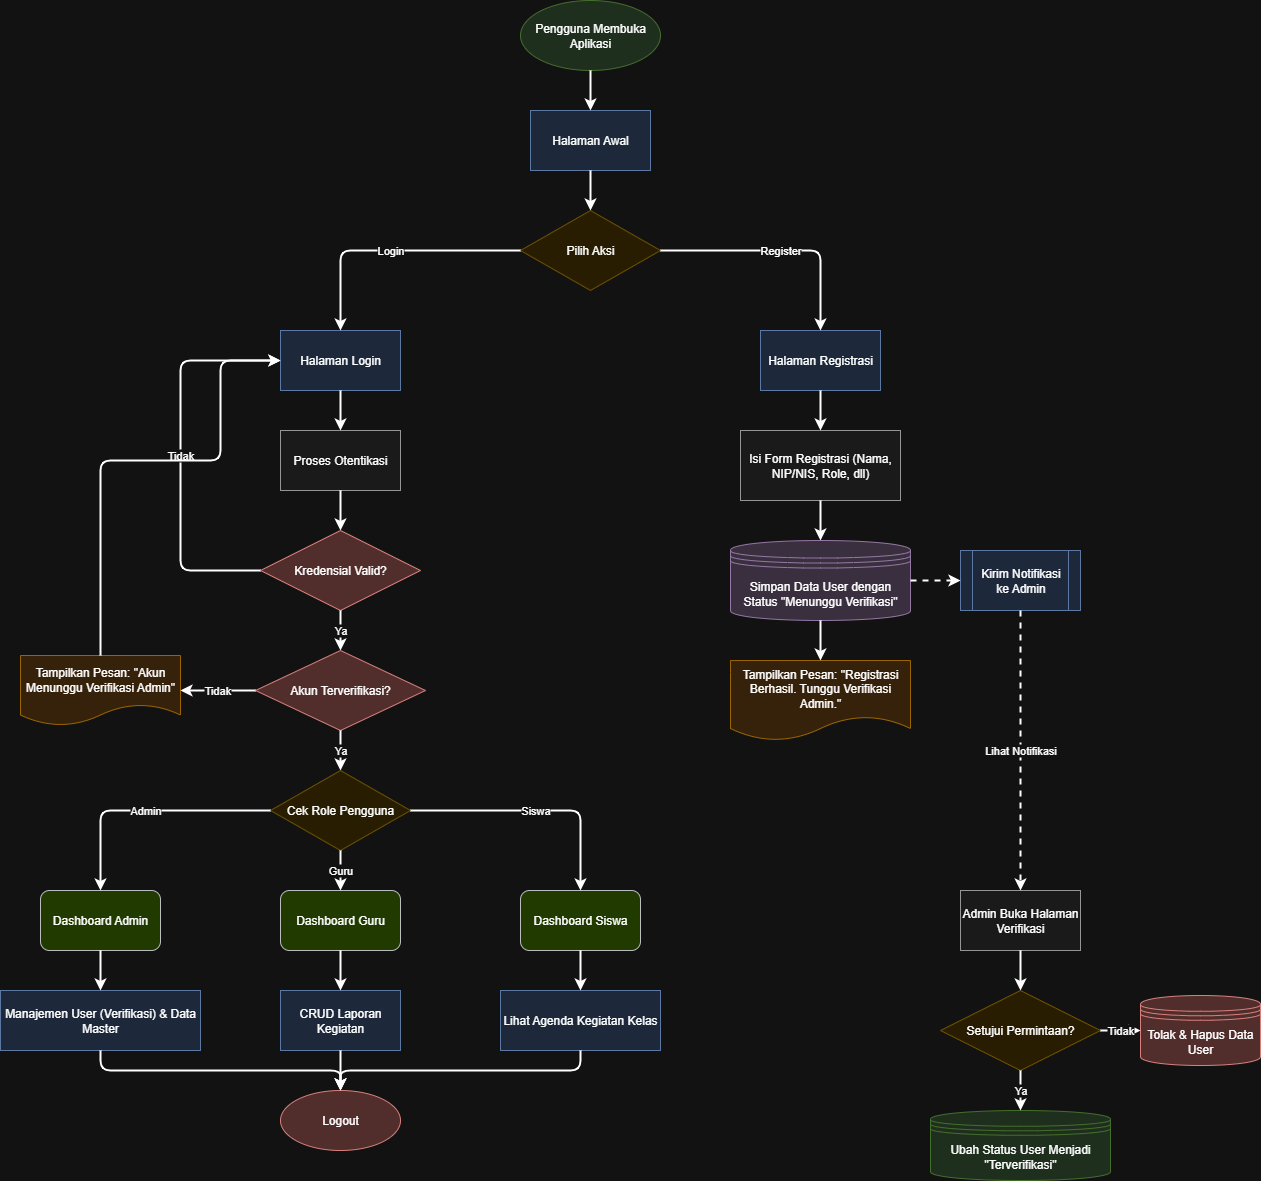

The diagram above was exported from draw.io. Its source (the exported page's mxGraphModel, read from the mxfile embedded in the PNG):
<mxGraphModel dx="1737" dy="1070" grid="1" gridSize="10" guides="1" tooltips="1" connect="1" arrows="1" fold="1" page="1" pageScale="1" pageWidth="850" pageHeight="1100" math="0" shadow="0">
  <root>
    <mxCell id="0" />
    <mxCell id="1" parent="0" />
    <mxCell id="xGcyTXW4MDDECdyArK0P-1" value="Pengguna Membuka Aplikasi" style="ellipse;whiteSpace=wrap;html=1;fillColor=#d5e8d4;strokeColor=#82b366;" parent="1" vertex="1">
      <mxGeometry x="1050" y="380" width="140" height="70" as="geometry" />
    </mxCell>
    <mxCell id="xGcyTXW4MDDECdyArK0P-2" value="Halaman Awal" style="rounded=0;whiteSpace=wrap;html=1;fillColor=#dae8fc;strokeColor=#6c8ebf;" parent="1" vertex="1">
      <mxGeometry x="1060" y="490" width="120" height="60" as="geometry" />
    </mxCell>
    <mxCell id="xGcyTXW4MDDECdyArK0P-3" value="" style="edgeStyle=orthogonalEdgeStyle;endArrow=classic;html=1;endFill=1;strokeWidth=2;" parent="1" source="xGcyTXW4MDDECdyArK0P-1" target="xGcyTXW4MDDECdyArK0P-2" edge="1">
      <mxGeometry relative="1" as="geometry" />
    </mxCell>
    <mxCell id="xGcyTXW4MDDECdyArK0P-4" value="Pilih Aksi" style="rhombus;whiteSpace=wrap;html=1;fillColor=#fff2cc;strokeColor=#d6b656;" parent="1" vertex="1">
      <mxGeometry x="1050" y="590" width="140" height="80" as="geometry" />
    </mxCell>
    <mxCell id="xGcyTXW4MDDECdyArK0P-5" value="" style="edgeStyle=orthogonalEdgeStyle;endArrow=classic;html=1;endFill=1;strokeWidth=2;" parent="1" source="xGcyTXW4MDDECdyArK0P-2" target="xGcyTXW4MDDECdyArK0P-4" edge="1">
      <mxGeometry relative="1" as="geometry" />
    </mxCell>
    <mxCell id="xGcyTXW4MDDECdyArK0P-6" value="Halaman Login" style="rounded=0;whiteSpace=wrap;html=1;fillColor=#dae8fc;strokeColor=#6c8ebf;" parent="1" vertex="1">
      <mxGeometry x="810" y="710" width="120" height="60" as="geometry" />
    </mxCell>
    <mxCell id="xGcyTXW4MDDECdyArK0P-7" value="Halaman Registrasi" style="rounded=0;whiteSpace=wrap;html=1;fillColor=#dae8fc;strokeColor=#6c8ebf;" parent="1" vertex="1">
      <mxGeometry x="1290" y="710" width="120" height="60" as="geometry" />
    </mxCell>
    <mxCell id="xGcyTXW4MDDECdyArK0P-8" value="Login" style="edgeStyle=orthogonalEdgeStyle;endArrow=classic;html=1;endFill=1;strokeWidth=2;" parent="1" source="xGcyTXW4MDDECdyArK0P-4" target="xGcyTXW4MDDECdyArK0P-6" edge="1">
      <mxGeometry relative="1" as="geometry">
        <Array as="points">
          <mxPoint x="870" y="630" />
        </Array>
      </mxGeometry>
    </mxCell>
    <mxCell id="xGcyTXW4MDDECdyArK0P-9" value="Register" style="edgeStyle=orthogonalEdgeStyle;endArrow=classic;html=1;endFill=1;strokeWidth=2;" parent="1" source="xGcyTXW4MDDECdyArK0P-4" target="xGcyTXW4MDDECdyArK0P-7" edge="1">
      <mxGeometry relative="1" as="geometry">
        <Array as="points">
          <mxPoint x="1350" y="630" />
        </Array>
      </mxGeometry>
    </mxCell>
    <mxCell id="xGcyTXW4MDDECdyArK0P-10" value="Proses Otentikasi" style="rounded=0;whiteSpace=wrap;html=1;fillColor=#f5f5f5;strokeColor=#666666;" parent="1" vertex="1">
      <mxGeometry x="810" y="810" width="120" height="60" as="geometry" />
    </mxCell>
    <mxCell id="xGcyTXW4MDDECdyArK0P-11" value="" style="edgeStyle=orthogonalEdgeStyle;endArrow=classic;html=1;endFill=1;strokeWidth=2;" parent="1" source="xGcyTXW4MDDECdyArK0P-6" target="xGcyTXW4MDDECdyArK0P-10" edge="1">
      <mxGeometry relative="1" as="geometry" />
    </mxCell>
    <mxCell id="xGcyTXW4MDDECdyArK0P-12" value="Kredensial Valid?" style="rhombus;whiteSpace=wrap;html=1;fillColor=#f8cecc;strokeColor=#b85450;" parent="1" vertex="1">
      <mxGeometry x="790" y="910" width="160" height="80" as="geometry" />
    </mxCell>
    <mxCell id="xGcyTXW4MDDECdyArK0P-13" value="" style="edgeStyle=orthogonalEdgeStyle;endArrow=classic;html=1;endFill=1;strokeWidth=2;" parent="1" source="xGcyTXW4MDDECdyArK0P-10" target="xGcyTXW4MDDECdyArK0P-12" edge="1">
      <mxGeometry relative="1" as="geometry" />
    </mxCell>
    <mxCell id="xGcyTXW4MDDECdyArK0P-14" value="Tidak" style="edgeStyle=orthogonalEdgeStyle;endArrow=classic;html=1;endFill=1;strokeWidth=2;" parent="1" source="xGcyTXW4MDDECdyArK0P-12" target="xGcyTXW4MDDECdyArK0P-6" edge="1">
      <mxGeometry relative="1" as="geometry">
        <Array as="points">
          <mxPoint x="710" y="950" />
          <mxPoint x="710" y="740" />
        </Array>
      </mxGeometry>
    </mxCell>
    <mxCell id="xGcyTXW4MDDECdyArK0P-15" value="Akun Terverifikasi?" style="rhombus;whiteSpace=wrap;html=1;fillColor=#f8cecc;strokeColor=#b85450;" parent="1" vertex="1">
      <mxGeometry x="785" y="1030" width="170" height="80" as="geometry" />
    </mxCell>
    <mxCell id="xGcyTXW4MDDECdyArK0P-16" value="Ya" style="edgeStyle=orthogonalEdgeStyle;endArrow=classic;html=1;endFill=1;strokeWidth=2;" parent="1" source="xGcyTXW4MDDECdyArK0P-12" target="xGcyTXW4MDDECdyArK0P-15" edge="1">
      <mxGeometry relative="1" as="geometry" />
    </mxCell>
    <mxCell id="xGcyTXW4MDDECdyArK0P-17" value="Tampilkan Pesan: &quot;Akun Menunggu Verifikasi Admin&quot;" style="shape=document;whiteSpace=wrap;html=1;boundedLbl=1;fillColor=#ffe6cc;strokeColor=#d79b00;" parent="1" vertex="1">
      <mxGeometry x="550" y="1035" width="160" height="70" as="geometry" />
    </mxCell>
    <mxCell id="xGcyTXW4MDDECdyArK0P-18" value="Tidak" style="edgeStyle=orthogonalEdgeStyle;endArrow=classic;html=1;endFill=1;strokeWidth=2;" parent="1" source="xGcyTXW4MDDECdyArK0P-15" target="xGcyTXW4MDDECdyArK0P-17" edge="1">
      <mxGeometry relative="1" as="geometry" />
    </mxCell>
    <mxCell id="xGcyTXW4MDDECdyArK0P-19" value="" style="edgeStyle=orthogonalEdgeStyle;endArrow=classic;html=1;endFill=1;strokeWidth=2;" parent="1" source="xGcyTXW4MDDECdyArK0P-17" target="xGcyTXW4MDDECdyArK0P-6" edge="1">
      <mxGeometry relative="1" as="geometry">
        <Array as="points">
          <mxPoint x="630" y="840" />
          <mxPoint x="750" y="840" />
          <mxPoint x="750" y="740" />
        </Array>
      </mxGeometry>
    </mxCell>
    <mxCell id="xGcyTXW4MDDECdyArK0P-20" value="Cek Role Pengguna" style="rhombus;whiteSpace=wrap;html=1;fillColor=#fff2cc;strokeColor=#d6b656;" parent="1" vertex="1">
      <mxGeometry x="800" y="1150" width="140" height="80" as="geometry" />
    </mxCell>
    <mxCell id="xGcyTXW4MDDECdyArK0P-21" value="Ya" style="edgeStyle=orthogonalEdgeStyle;endArrow=classic;html=1;endFill=1;strokeWidth=2;" parent="1" source="xGcyTXW4MDDECdyArK0P-15" target="xGcyTXW4MDDECdyArK0P-20" edge="1">
      <mxGeometry relative="1" as="geometry" />
    </mxCell>
    <mxCell id="xGcyTXW4MDDECdyArK0P-22" value="Dashboard Admin" style="rounded=1;whiteSpace=wrap;html=1;fillColor=#cdeb8b;strokeColor=#36393d;" parent="1" vertex="1">
      <mxGeometry x="570" y="1270" width="120" height="60" as="geometry" />
    </mxCell>
    <mxCell id="xGcyTXW4MDDECdyArK0P-23" value="Dashboard Guru" style="rounded=1;whiteSpace=wrap;html=1;fillColor=#cdeb8b;strokeColor=#36393d;" parent="1" vertex="1">
      <mxGeometry x="810" y="1270" width="120" height="60" as="geometry" />
    </mxCell>
    <mxCell id="xGcyTXW4MDDECdyArK0P-24" value="Dashboard Siswa" style="rounded=1;whiteSpace=wrap;html=1;fillColor=#cdeb8b;strokeColor=#36393d;" parent="1" vertex="1">
      <mxGeometry x="1050" y="1270" width="120" height="60" as="geometry" />
    </mxCell>
    <mxCell id="xGcyTXW4MDDECdyArK0P-25" value="Admin" style="edgeStyle=orthogonalEdgeStyle;endArrow=classic;html=1;endFill=1;strokeWidth=2;" parent="1" source="xGcyTXW4MDDECdyArK0P-20" target="xGcyTXW4MDDECdyArK0P-22" edge="1">
      <mxGeometry relative="1" as="geometry">
        <Array as="points">
          <mxPoint x="630" y="1190" />
        </Array>
      </mxGeometry>
    </mxCell>
    <mxCell id="xGcyTXW4MDDECdyArK0P-26" value="Guru" style="edgeStyle=orthogonalEdgeStyle;endArrow=classic;html=1;endFill=1;strokeWidth=2;" parent="1" source="xGcyTXW4MDDECdyArK0P-20" target="xGcyTXW4MDDECdyArK0P-23" edge="1">
      <mxGeometry relative="1" as="geometry" />
    </mxCell>
    <mxCell id="xGcyTXW4MDDECdyArK0P-27" value="Siswa" style="edgeStyle=orthogonalEdgeStyle;endArrow=classic;html=1;endFill=1;strokeWidth=2;" parent="1" source="xGcyTXW4MDDECdyArK0P-20" target="xGcyTXW4MDDECdyArK0P-24" edge="1">
      <mxGeometry relative="1" as="geometry">
        <Array as="points">
          <mxPoint x="1110" y="1190" />
        </Array>
      </mxGeometry>
    </mxCell>
    <mxCell id="xGcyTXW4MDDECdyArK0P-28" value="Manajemen User (Verifikasi) &amp; Data Master" style="rounded=0;whiteSpace=wrap;html=1;fillColor=#dae8fc;strokeColor=#6c8ebf;" parent="1" vertex="1">
      <mxGeometry x="530" y="1370" width="200" height="60" as="geometry" />
    </mxCell>
    <mxCell id="xGcyTXW4MDDECdyArK0P-29" value="CRUD Laporan Kegiatan" style="rounded=0;whiteSpace=wrap;html=1;fillColor=#dae8fc;strokeColor=#6c8ebf;" parent="1" vertex="1">
      <mxGeometry x="810" y="1370" width="120" height="60" as="geometry" />
    </mxCell>
    <mxCell id="xGcyTXW4MDDECdyArK0P-30" value="Lihat Agenda Kegiatan Kelas" style="rounded=0;whiteSpace=wrap;html=1;fillColor=#dae8fc;strokeColor=#6c8ebf;" parent="1" vertex="1">
      <mxGeometry x="1030" y="1370" width="160" height="60" as="geometry" />
    </mxCell>
    <mxCell id="xGcyTXW4MDDECdyArK0P-31" value="" style="edgeStyle=orthogonalEdgeStyle;endArrow=classic;html=1;endFill=1;strokeWidth=2;" parent="1" source="xGcyTXW4MDDECdyArK0P-22" target="xGcyTXW4MDDECdyArK0P-28" edge="1">
      <mxGeometry relative="1" as="geometry" />
    </mxCell>
    <mxCell id="xGcyTXW4MDDECdyArK0P-32" value="" style="edgeStyle=orthogonalEdgeStyle;endArrow=classic;html=1;endFill=1;strokeWidth=2;" parent="1" source="xGcyTXW4MDDECdyArK0P-23" target="xGcyTXW4MDDECdyArK0P-29" edge="1">
      <mxGeometry relative="1" as="geometry" />
    </mxCell>
    <mxCell id="xGcyTXW4MDDECdyArK0P-33" value="" style="edgeStyle=orthogonalEdgeStyle;endArrow=classic;html=1;endFill=1;strokeWidth=2;" parent="1" source="xGcyTXW4MDDECdyArK0P-24" target="xGcyTXW4MDDECdyArK0P-30" edge="1">
      <mxGeometry relative="1" as="geometry" />
    </mxCell>
    <mxCell id="xGcyTXW4MDDECdyArK0P-34" value="Logout" style="ellipse;whiteSpace=wrap;html=1;fillColor=#f8cecc;strokeColor=#b85450;" parent="1" vertex="1">
      <mxGeometry x="810" y="1470" width="120" height="60" as="geometry" />
    </mxCell>
    <mxCell id="xGcyTXW4MDDECdyArK0P-35" value="" style="endArrow=classic;html=1;edgeStyle=orthogonalEdgeStyle;strokeWidth=2;" parent="1" source="xGcyTXW4MDDECdyArK0P-28" target="xGcyTXW4MDDECdyArK0P-34" edge="1">
      <mxGeometry relative="1" as="geometry">
        <Array as="points">
          <mxPoint x="630" y="1450" />
          <mxPoint x="870" y="1450" />
        </Array>
      </mxGeometry>
    </mxCell>
    <mxCell id="xGcyTXW4MDDECdyArK0P-36" value="" style="endArrow=classic;html=1;edgeStyle=orthogonalEdgeStyle;strokeWidth=2;" parent="1" source="xGcyTXW4MDDECdyArK0P-29" target="xGcyTXW4MDDECdyArK0P-34" edge="1">
      <mxGeometry relative="1" as="geometry" />
    </mxCell>
    <mxCell id="xGcyTXW4MDDECdyArK0P-37" value="" style="endArrow=classic;html=1;edgeStyle=orthogonalEdgeStyle;strokeWidth=2;" parent="1" source="xGcyTXW4MDDECdyArK0P-30" target="xGcyTXW4MDDECdyArK0P-34" edge="1">
      <mxGeometry relative="1" as="geometry">
        <Array as="points">
          <mxPoint x="1110" y="1450" />
          <mxPoint x="870" y="1450" />
        </Array>
      </mxGeometry>
    </mxCell>
    <mxCell id="xGcyTXW4MDDECdyArK0P-39" value="Isi Form Registrasi (Nama, NIP/NIS, Role, dll)" style="rounded=0;whiteSpace=wrap;html=1;fillColor=#f5f5f5;strokeColor=#666666;" parent="1" vertex="1">
      <mxGeometry x="1270" y="810" width="160" height="70" as="geometry" />
    </mxCell>
    <mxCell id="xGcyTXW4MDDECdyArK0P-40" value="" style="edgeStyle=orthogonalEdgeStyle;endArrow=classic;html=1;endFill=1;strokeWidth=2;" parent="1" source="xGcyTXW4MDDECdyArK0P-7" target="xGcyTXW4MDDECdyArK0P-39" edge="1">
      <mxGeometry relative="1" as="geometry" />
    </mxCell>
    <mxCell id="xGcyTXW4MDDECdyArK0P-41" value="Simpan Data User dengan Status &quot;Menunggu Verifikasi&quot;" style="shape=datastore;whiteSpace=wrap;html=1;fillColor=#e1d5e7;strokeColor=#9673a6;" parent="1" vertex="1">
      <mxGeometry x="1260" y="920" width="180" height="80" as="geometry" />
    </mxCell>
    <mxCell id="xGcyTXW4MDDECdyArK0P-42" value="" style="edgeStyle=orthogonalEdgeStyle;endArrow=classic;html=1;endFill=1;strokeWidth=2;" parent="1" source="xGcyTXW4MDDECdyArK0P-39" target="xGcyTXW4MDDECdyArK0P-41" edge="1">
      <mxGeometry relative="1" as="geometry" />
    </mxCell>
    <mxCell id="xGcyTXW4MDDECdyArK0P-43" value="Kirim Notifikasi ke Admin" style="shape=process;whiteSpace=wrap;html=1;backgroundOutline=1;fillColor=#dae8fc;strokeColor=#6c8ebf;" parent="1" vertex="1">
      <mxGeometry x="1490" y="930" width="120" height="60" as="geometry" />
    </mxCell>
    <mxCell id="xGcyTXW4MDDECdyArK0P-44" value="" style="edgeStyle=orthogonalEdgeStyle;endArrow=classic;html=1;endFill=1;dashed=1;strokeWidth=2;" parent="1" source="xGcyTXW4MDDECdyArK0P-41" target="xGcyTXW4MDDECdyArK0P-43" edge="1">
      <mxGeometry relative="1" as="geometry" />
    </mxCell>
    <mxCell id="xGcyTXW4MDDECdyArK0P-45" value="Tampilkan Pesan: &quot;Registrasi Berhasil. Tunggu Verifikasi Admin.&quot;" style="shape=document;whiteSpace=wrap;html=1;boundedLbl=1;fillColor=#ffe6cc;strokeColor=#d79b00;" parent="1" vertex="1">
      <mxGeometry x="1260" y="1040" width="180" height="80" as="geometry" />
    </mxCell>
    <mxCell id="xGcyTXW4MDDECdyArK0P-46" value="" style="edgeStyle=orthogonalEdgeStyle;endArrow=classic;html=1;endFill=1;strokeWidth=2;" parent="1" source="xGcyTXW4MDDECdyArK0P-41" target="xGcyTXW4MDDECdyArK0P-45" edge="1">
      <mxGeometry relative="1" as="geometry" />
    </mxCell>
    <mxCell id="xGcyTXW4MDDECdyArK0P-48" value="Admin Buka Halaman Verifikasi" style="rounded=0;whiteSpace=wrap;html=1;fillColor=#f5f5f5;strokeColor=#666666;" parent="1" vertex="1">
      <mxGeometry x="1490" y="1270" width="120" height="60" as="geometry" />
    </mxCell>
    <mxCell id="xGcyTXW4MDDECdyArK0P-49" value="Lihat Notifikasi" style="edgeStyle=orthogonalEdgeStyle;endArrow=classic;html=1;endFill=1;dashed=1;strokeWidth=2;" parent="1" source="xGcyTXW4MDDECdyArK0P-43" target="xGcyTXW4MDDECdyArK0P-48" edge="1">
      <mxGeometry relative="1" as="geometry">
        <Array as="points">
          <mxPoint x="1550" y="1160" />
        </Array>
      </mxGeometry>
    </mxCell>
    <mxCell id="xGcyTXW4MDDECdyArK0P-50" value="Setujui Permintaan?" style="rhombus;whiteSpace=wrap;html=1;fillColor=#fff2cc;strokeColor=#d6b656;" parent="1" vertex="1">
      <mxGeometry x="1470" y="1370" width="160" height="80" as="geometry" />
    </mxCell>
    <mxCell id="xGcyTXW4MDDECdyArK0P-51" value="" style="edgeStyle=orthogonalEdgeStyle;endArrow=classic;html=1;endFill=1;strokeWidth=2;" parent="1" source="xGcyTXW4MDDECdyArK0P-48" target="xGcyTXW4MDDECdyArK0P-50" edge="1">
      <mxGeometry relative="1" as="geometry" />
    </mxCell>
    <mxCell id="xGcyTXW4MDDECdyArK0P-52" value="Ubah Status User Menjadi &quot;Terverifikasi&quot;" style="shape=datastore;whiteSpace=wrap;html=1;fillColor=#d5e8d4;strokeColor=#82b366;" parent="1" vertex="1">
      <mxGeometry x="1460" y="1490" width="180" height="70" as="geometry" />
    </mxCell>
    <mxCell id="xGcyTXW4MDDECdyArK0P-53" value="Ya" style="edgeStyle=orthogonalEdgeStyle;endArrow=classic;html=1;endFill=1;strokeWidth=2;" parent="1" source="xGcyTXW4MDDECdyArK0P-50" target="xGcyTXW4MDDECdyArK0P-52" edge="1">
      <mxGeometry relative="1" as="geometry" />
    </mxCell>
    <mxCell id="xGcyTXW4MDDECdyArK0P-54" value="Tolak &amp; Hapus Data User" style="shape=datastore;whiteSpace=wrap;html=1;fillColor=#f8cecc;strokeColor=#b85450;" parent="1" vertex="1">
      <mxGeometry x="1670" y="1375" width="120" height="70" as="geometry" />
    </mxCell>
    <mxCell id="xGcyTXW4MDDECdyArK0P-55" value="Tidak" style="edgeStyle=orthogonalEdgeStyle;endArrow=classic;html=1;endFill=1;strokeWidth=2;" parent="1" source="xGcyTXW4MDDECdyArK0P-50" target="xGcyTXW4MDDECdyArK0P-54" edge="1">
      <mxGeometry relative="1" as="geometry" />
    </mxCell>
  </root>
</mxGraphModel>